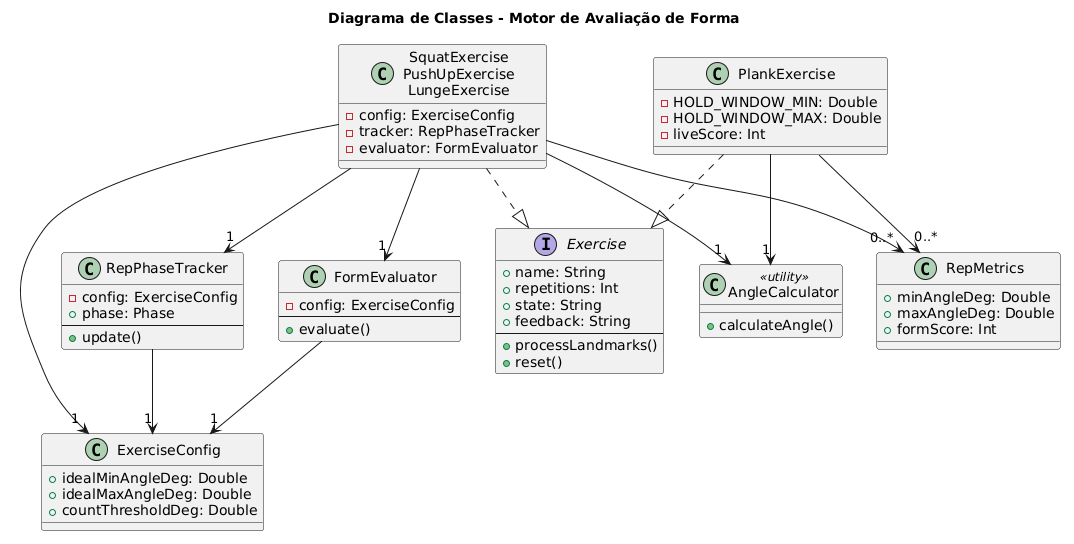

The diagram above was rendered by PlantUML. Its source (embedded in the PNG):
@startuml
title Diagrama de Classes - Motor de Avaliação de Forma

interface Exercise {
  + name: String
  + repetitions: Int
  + state: String
  + feedback: String
  --
  + processLandmarks()
  + reset()
}

class "SquatExercise\nPushUpExercise\nLungeExercise" as RepGroup {
  - config: ExerciseConfig
  - tracker: RepPhaseTracker
  - evaluator: FormEvaluator
}

class PlankExercise {
  - HOLD_WINDOW_MIN: Double
  - HOLD_WINDOW_MAX: Double
  - liveScore: Int
}

class ExerciseConfig {
  + idealMinAngleDeg: Double
  + idealMaxAngleDeg: Double
  + countThresholdDeg: Double
}

class RepPhaseTracker {
  - config: ExerciseConfig
  + phase: Phase
  --
  + update()
}

class FormEvaluator {
  - config: ExerciseConfig
  --
  + evaluate()
}

class AngleCalculator <<utility>> {
  + calculateAngle()
}

class RepMetrics {
  + minAngleDeg: Double
  + maxAngleDeg: Double
  + formScore: Int
}

RepGroup ..|> Exercise
PlankExercise ..|> Exercise

RepGroup --> "1" ExerciseConfig
RepGroup --> "1" RepPhaseTracker
RepGroup --> "1" FormEvaluator
RepGroup --> "1" AngleCalculator
RepGroup --> "0..*" RepMetrics

PlankExercise --> "1" AngleCalculator
PlankExercise --> "0..*" RepMetrics

RepPhaseTracker --> "1" ExerciseConfig
FormEvaluator --> "1" ExerciseConfig
@enduml